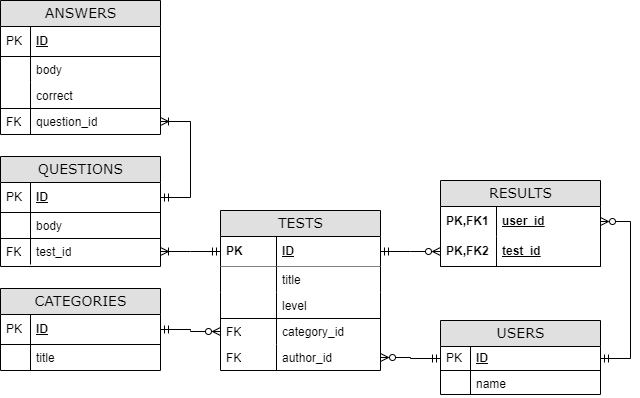

The diagram above was exported from draw.io. Its source (the exported page's mxGraphModel, read from the mxfile embedded in the PNG):
<mxGraphModel dx="862" dy="503" grid="1" gridSize="10" guides="1" tooltips="1" connect="1" arrows="1" fold="1" page="1" pageScale="1" pageWidth="1100" pageHeight="850" background="none" math="0" shadow="0">
  <root>
    <mxCell id="0" />
    <mxCell id="1" parent="0" />
    <mxCell id="2e49270ec7c68f3f-1" value="TESTS" style="swimlane;html=1;fontStyle=0;childLayout=stackLayout;horizontal=1;startSize=26;fillColor=#e0e0e0;horizontalStack=0;resizeParent=1;resizeLast=0;collapsible=1;marginBottom=0;swimlaneFillColor=#ffffff;align=center;rounded=0;shadow=0;comic=0;labelBackgroundColor=none;strokeWidth=1;fontFamily=Verdana;fontSize=14" parent="1" vertex="1">
      <mxGeometry x="330" y="410" width="160" height="160" as="geometry" />
    </mxCell>
    <mxCell id="2e49270ec7c68f3f-2" value="ID" style="shape=partialRectangle;top=0;left=0;right=0;bottom=1;html=1;align=left;verticalAlign=middle;fillColor=none;spacingLeft=60;spacingRight=4;whiteSpace=wrap;overflow=hidden;rotatable=0;points=[[0,0.5],[1,0.5]];portConstraint=eastwest;dropTarget=0;fontStyle=5;shadow=0;sketch=0;" parent="2e49270ec7c68f3f-1" vertex="1">
      <mxGeometry y="26" width="160" height="30" as="geometry" />
    </mxCell>
    <mxCell id="2e49270ec7c68f3f-3" value="PK" style="shape=partialRectangle;fontStyle=1;top=0;left=0;bottom=0;html=1;fillColor=none;align=left;verticalAlign=middle;spacingLeft=4;spacingRight=4;whiteSpace=wrap;overflow=hidden;rotatable=0;points=[];portConstraint=eastwest;part=1;" parent="2e49270ec7c68f3f-2" vertex="1" connectable="0">
      <mxGeometry width="56" height="30" as="geometry" />
    </mxCell>
    <mxCell id="2e49270ec7c68f3f-6" value="title" style="shape=partialRectangle;top=0;left=1;right=1;bottom=0;html=1;align=left;verticalAlign=top;fillColor=default;spacingLeft=60;spacingRight=4;whiteSpace=wrap;overflow=hidden;rotatable=0;points=[[0,0.5],[1,0.5]];portConstraint=eastwest;dropTarget=0;strokeColor=default;" parent="2e49270ec7c68f3f-1" vertex="1">
      <mxGeometry y="56" width="160" height="26" as="geometry" />
    </mxCell>
    <mxCell id="2e49270ec7c68f3f-7" value="" style="shape=partialRectangle;top=0;left=0;bottom=0;html=1;fillColor=none;align=left;verticalAlign=top;spacingLeft=4;spacingRight=4;whiteSpace=wrap;overflow=hidden;rotatable=0;points=[];portConstraint=eastwest;part=1;" parent="2e49270ec7c68f3f-6" vertex="1" connectable="0">
      <mxGeometry width="56" height="26" as="geometry" />
    </mxCell>
    <mxCell id="bqxlbhfmuOTAbBmIgsg_-14" value="level" style="shape=partialRectangle;top=0;left=0;right=0;bottom=1;html=1;align=left;verticalAlign=top;fillColor=none;spacingLeft=60;spacingRight=4;whiteSpace=wrap;overflow=hidden;rotatable=0;points=[[0,0.5],[1,0.5]];portConstraint=eastwest;dropTarget=0;" parent="2e49270ec7c68f3f-1" vertex="1">
      <mxGeometry y="82" width="160" height="26" as="geometry" />
    </mxCell>
    <mxCell id="bqxlbhfmuOTAbBmIgsg_-15" value="" style="shape=partialRectangle;top=0;left=0;bottom=0;html=1;fillColor=none;align=left;verticalAlign=top;spacingLeft=4;spacingRight=4;whiteSpace=wrap;overflow=hidden;rotatable=0;points=[];portConstraint=eastwest;part=1;" parent="bqxlbhfmuOTAbBmIgsg_-14" vertex="1" connectable="0">
      <mxGeometry width="56" height="26" as="geometry" />
    </mxCell>
    <mxCell id="bqxlbhfmuOTAbBmIgsg_-6" value="category_id" style="shape=partialRectangle;top=0;left=0;right=0;bottom=0;html=1;align=left;verticalAlign=top;fillColor=none;spacingLeft=60;spacingRight=4;whiteSpace=wrap;overflow=hidden;rotatable=0;points=[[0,0.5],[1,0.5]];portConstraint=eastwest;dropTarget=0;" parent="2e49270ec7c68f3f-1" vertex="1">
      <mxGeometry y="108" width="160" height="26" as="geometry" />
    </mxCell>
    <mxCell id="bqxlbhfmuOTAbBmIgsg_-7" value="FK" style="shape=partialRectangle;top=0;left=0;bottom=0;html=1;fillColor=none;align=left;verticalAlign=top;spacingLeft=4;spacingRight=4;whiteSpace=wrap;overflow=hidden;rotatable=0;points=[];portConstraint=eastwest;part=1;" parent="bqxlbhfmuOTAbBmIgsg_-6" vertex="1" connectable="0">
      <mxGeometry width="56" height="26" as="geometry" />
    </mxCell>
    <mxCell id="bqxlbhfmuOTAbBmIgsg_-12" value="author_id" style="shape=partialRectangle;top=0;left=0;right=0;bottom=0;html=1;align=left;verticalAlign=top;fillColor=none;spacingLeft=60;spacingRight=4;whiteSpace=wrap;overflow=hidden;rotatable=0;points=[[0,0.5],[1,0.5]];portConstraint=eastwest;dropTarget=0;" parent="2e49270ec7c68f3f-1" vertex="1">
      <mxGeometry y="134" width="160" height="26" as="geometry" />
    </mxCell>
    <mxCell id="bqxlbhfmuOTAbBmIgsg_-13" value="FK" style="shape=partialRectangle;top=0;left=0;bottom=0;html=1;fillColor=none;align=left;verticalAlign=top;spacingLeft=4;spacingRight=4;whiteSpace=wrap;overflow=hidden;rotatable=0;points=[];portConstraint=eastwest;part=1;" parent="bqxlbhfmuOTAbBmIgsg_-12" vertex="1" connectable="0">
      <mxGeometry width="56" height="26" as="geometry" />
    </mxCell>
    <mxCell id="2e49270ec7c68f3f-8" value="USERS" style="swimlane;html=1;fontStyle=0;childLayout=stackLayout;horizontal=1;startSize=26;fillColor=#e0e0e0;horizontalStack=0;resizeParent=1;resizeLast=0;collapsible=1;marginBottom=0;swimlaneFillColor=#ffffff;align=center;rounded=0;shadow=0;comic=0;labelBackgroundColor=none;strokeWidth=1;fontFamily=Verdana;fontSize=14;swimlaneLine=1;" parent="1" vertex="1">
      <mxGeometry x="550" y="520" width="160" height="74" as="geometry" />
    </mxCell>
    <mxCell id="2e49270ec7c68f3f-9" value="ID" style="shape=partialRectangle;top=0;left=0;right=0;bottom=1;html=1;align=left;verticalAlign=middle;fillColor=none;spacingLeft=34;spacingRight=4;whiteSpace=wrap;overflow=hidden;rotatable=0;points=[[0,0.5],[1,0.5]];portConstraint=eastwest;dropTarget=0;fontStyle=5;" parent="2e49270ec7c68f3f-8" vertex="1">
      <mxGeometry y="26" width="160" height="24" as="geometry" />
    </mxCell>
    <mxCell id="2e49270ec7c68f3f-10" value="PK" style="shape=partialRectangle;top=0;left=0;bottom=0;html=1;fillColor=none;align=left;verticalAlign=middle;spacingLeft=4;spacingRight=4;whiteSpace=wrap;overflow=hidden;rotatable=0;points=[];portConstraint=eastwest;part=1;" parent="2e49270ec7c68f3f-9" vertex="1" connectable="0">
      <mxGeometry width="30" height="24" as="geometry" />
    </mxCell>
    <mxCell id="2e49270ec7c68f3f-11" value="name" style="shape=partialRectangle;top=0;left=0;right=0;bottom=0;html=1;align=left;verticalAlign=top;fillColor=none;spacingLeft=34;spacingRight=4;whiteSpace=wrap;overflow=hidden;rotatable=0;points=[[0,0.5],[1,0.5]];portConstraint=eastwest;dropTarget=0;" parent="2e49270ec7c68f3f-8" vertex="1">
      <mxGeometry y="50" width="160" height="24" as="geometry" />
    </mxCell>
    <mxCell id="2e49270ec7c68f3f-12" value="" style="shape=partialRectangle;top=0;left=0;bottom=0;html=1;fillColor=none;align=left;verticalAlign=top;spacingLeft=4;spacingRight=4;whiteSpace=wrap;overflow=hidden;rotatable=0;points=[];portConstraint=eastwest;part=1;" parent="2e49270ec7c68f3f-11" vertex="1" connectable="0">
      <mxGeometry width="30" height="24" as="geometry" />
    </mxCell>
    <mxCell id="2e49270ec7c68f3f-19" value="QUESTIONS" style="swimlane;html=1;fontStyle=0;childLayout=stackLayout;horizontal=1;startSize=26;fillColor=#e0e0e0;horizontalStack=0;resizeParent=1;resizeLast=0;collapsible=1;marginBottom=0;swimlaneFillColor=#ffffff;align=center;rounded=0;shadow=0;comic=0;labelBackgroundColor=none;strokeWidth=1;fontFamily=Verdana;fontSize=14" parent="1" vertex="1">
      <mxGeometry x="110" y="356" width="160" height="110" as="geometry" />
    </mxCell>
    <mxCell id="2e49270ec7c68f3f-20" value="ID" style="shape=partialRectangle;top=0;left=0;right=0;bottom=1;html=1;align=left;verticalAlign=middle;fillColor=none;spacingLeft=34;spacingRight=4;whiteSpace=wrap;overflow=hidden;rotatable=0;points=[[0,0.5],[1,0.5]];portConstraint=eastwest;dropTarget=0;fontStyle=5;" parent="2e49270ec7c68f3f-19" vertex="1">
      <mxGeometry y="26" width="160" height="30" as="geometry" />
    </mxCell>
    <mxCell id="2e49270ec7c68f3f-21" value="PK" style="shape=partialRectangle;top=0;left=0;bottom=0;html=1;fillColor=none;align=left;verticalAlign=middle;spacingLeft=4;spacingRight=4;whiteSpace=wrap;overflow=hidden;rotatable=0;points=[];portConstraint=eastwest;part=1;" parent="2e49270ec7c68f3f-20" vertex="1" connectable="0">
      <mxGeometry width="30" height="30" as="geometry" />
    </mxCell>
    <mxCell id="2e49270ec7c68f3f-22" value="body" style="shape=partialRectangle;top=0;left=0;right=0;bottom=0;html=1;align=left;verticalAlign=top;fillColor=none;spacingLeft=34;spacingRight=4;whiteSpace=wrap;overflow=hidden;rotatable=0;points=[[0,0.5],[1,0.5]];portConstraint=eastwest;dropTarget=0;" parent="2e49270ec7c68f3f-19" vertex="1">
      <mxGeometry y="56" width="160" height="26" as="geometry" />
    </mxCell>
    <mxCell id="2e49270ec7c68f3f-23" value="" style="shape=partialRectangle;top=0;left=0;bottom=0;html=1;fillColor=none;align=left;verticalAlign=top;spacingLeft=4;spacingRight=4;whiteSpace=wrap;overflow=hidden;rotatable=0;points=[];portConstraint=eastwest;part=1;" parent="2e49270ec7c68f3f-22" vertex="1" connectable="0">
      <mxGeometry width="30" height="26" as="geometry" />
    </mxCell>
    <mxCell id="2e49270ec7c68f3f-24" value="test_id" style="shape=partialRectangle;top=1;left=0;right=0;bottom=0;html=1;align=left;verticalAlign=top;fillColor=none;spacingLeft=34;spacingRight=4;whiteSpace=wrap;overflow=hidden;rotatable=0;points=[[0,0.5],[1,0.5]];portConstraint=eastwest;dropTarget=0;" parent="2e49270ec7c68f3f-19" vertex="1">
      <mxGeometry y="82" width="160" height="26" as="geometry" />
    </mxCell>
    <mxCell id="2e49270ec7c68f3f-25" value="FK" style="shape=partialRectangle;top=0;left=0;bottom=0;html=1;fillColor=none;align=left;verticalAlign=top;spacingLeft=4;spacingRight=4;whiteSpace=wrap;overflow=hidden;rotatable=0;points=[];portConstraint=eastwest;part=1;" parent="2e49270ec7c68f3f-24" vertex="1" connectable="0">
      <mxGeometry width="30" height="26" as="geometry" />
    </mxCell>
    <mxCell id="2e49270ec7c68f3f-30" value="ANSWERS" style="swimlane;html=1;fontStyle=0;childLayout=stackLayout;horizontal=1;startSize=26;fillColor=#e0e0e0;horizontalStack=0;resizeParent=1;resizeLast=0;collapsible=1;marginBottom=0;swimlaneFillColor=#ffffff;align=center;rounded=0;shadow=0;comic=0;labelBackgroundColor=none;strokeWidth=1;fontFamily=Verdana;fontSize=14" parent="1" vertex="1">
      <mxGeometry x="110" y="200" width="160" height="134" as="geometry" />
    </mxCell>
    <mxCell id="2e49270ec7c68f3f-31" value="ID" style="shape=partialRectangle;top=0;left=0;right=0;bottom=1;html=1;align=left;verticalAlign=middle;fillColor=none;spacingLeft=34;spacingRight=4;whiteSpace=wrap;overflow=hidden;rotatable=0;points=[[0,0.5],[1,0.5]];portConstraint=eastwest;dropTarget=0;fontStyle=5;" parent="2e49270ec7c68f3f-30" vertex="1">
      <mxGeometry y="26" width="160" height="30" as="geometry" />
    </mxCell>
    <mxCell id="2e49270ec7c68f3f-32" value="PK" style="shape=partialRectangle;top=0;left=0;bottom=0;html=1;fillColor=none;align=left;verticalAlign=middle;spacingLeft=4;spacingRight=4;whiteSpace=wrap;overflow=hidden;rotatable=0;points=[];portConstraint=eastwest;part=1;" parent="2e49270ec7c68f3f-31" vertex="1" connectable="0">
      <mxGeometry width="30" height="30" as="geometry" />
    </mxCell>
    <mxCell id="2e49270ec7c68f3f-33" value="body" style="shape=partialRectangle;top=0;left=0;right=0;bottom=0;html=1;align=left;verticalAlign=top;fillColor=none;spacingLeft=34;spacingRight=4;whiteSpace=wrap;overflow=hidden;rotatable=0;points=[[0,0.5],[1,0.5]];portConstraint=eastwest;dropTarget=0;" parent="2e49270ec7c68f3f-30" vertex="1">
      <mxGeometry y="56" width="160" height="26" as="geometry" />
    </mxCell>
    <mxCell id="2e49270ec7c68f3f-34" value="" style="shape=partialRectangle;top=0;left=0;bottom=0;html=1;fillColor=none;align=left;verticalAlign=top;spacingLeft=4;spacingRight=4;whiteSpace=wrap;overflow=hidden;rotatable=0;points=[];portConstraint=eastwest;part=1;" parent="2e49270ec7c68f3f-33" vertex="1" connectable="0">
      <mxGeometry width="30" height="26" as="geometry" />
    </mxCell>
    <mxCell id="2e49270ec7c68f3f-35" value="correct&lt;br&gt;" style="shape=partialRectangle;top=0;left=0;right=0;bottom=0;html=1;align=left;verticalAlign=top;fillColor=none;spacingLeft=34;spacingRight=4;whiteSpace=wrap;overflow=hidden;rotatable=0;points=[[0,0.5],[1,0.5]];portConstraint=eastwest;dropTarget=0;" parent="2e49270ec7c68f3f-30" vertex="1">
      <mxGeometry y="82" width="160" height="26" as="geometry" />
    </mxCell>
    <mxCell id="2e49270ec7c68f3f-36" value="" style="shape=partialRectangle;top=0;left=0;bottom=0;html=1;fillColor=none;align=left;verticalAlign=top;spacingLeft=4;spacingRight=4;whiteSpace=wrap;overflow=hidden;rotatable=0;points=[];portConstraint=eastwest;part=1;" parent="2e49270ec7c68f3f-35" vertex="1" connectable="0">
      <mxGeometry width="30" height="26" as="geometry" />
    </mxCell>
    <mxCell id="2e49270ec7c68f3f-37" value="question_id" style="shape=partialRectangle;top=1;left=0;right=0;bottom=0;html=1;align=left;verticalAlign=top;fillColor=none;spacingLeft=34;spacingRight=4;whiteSpace=wrap;overflow=hidden;rotatable=0;points=[[0,0.5],[1,0.5]];portConstraint=eastwest;dropTarget=0;" parent="2e49270ec7c68f3f-30" vertex="1">
      <mxGeometry y="108" width="160" height="26" as="geometry" />
    </mxCell>
    <mxCell id="2e49270ec7c68f3f-38" value="FK" style="shape=partialRectangle;top=0;left=0;bottom=0;html=1;fillColor=none;align=left;verticalAlign=top;spacingLeft=4;spacingRight=4;whiteSpace=wrap;overflow=hidden;rotatable=0;points=[];portConstraint=eastwest;part=1;" parent="2e49270ec7c68f3f-37" vertex="1" connectable="0">
      <mxGeometry width="30" height="26" as="geometry" />
    </mxCell>
    <mxCell id="2e49270ec7c68f3f-48" value="RESULTS" style="swimlane;html=1;fontStyle=0;childLayout=stackLayout;horizontal=1;startSize=26;fillColor=#e0e0e0;horizontalStack=0;resizeParent=1;resizeLast=0;collapsible=1;marginBottom=0;swimlaneFillColor=#ffffff;align=center;rounded=0;shadow=0;comic=0;labelBackgroundColor=none;strokeWidth=1;fontFamily=Verdana;fontSize=14" parent="1" vertex="1">
      <mxGeometry x="550" y="380" width="160" height="86" as="geometry" />
    </mxCell>
    <mxCell id="2e49270ec7c68f3f-49" value="user_id" style="shape=partialRectangle;top=0;left=0;right=0;bottom=0;html=1;align=left;verticalAlign=middle;fillColor=none;spacingLeft=60;spacingRight=4;whiteSpace=wrap;overflow=hidden;rotatable=0;points=[[0,0.5],[1,0.5]];portConstraint=eastwest;dropTarget=0;fontStyle=5;" parent="2e49270ec7c68f3f-48" vertex="1">
      <mxGeometry y="26" width="160" height="30" as="geometry" />
    </mxCell>
    <mxCell id="2e49270ec7c68f3f-50" value="PK,FK1" style="shape=partialRectangle;fontStyle=1;top=0;left=0;bottom=0;html=1;fillColor=none;align=left;verticalAlign=middle;spacingLeft=4;spacingRight=4;whiteSpace=wrap;overflow=hidden;rotatable=0;points=[];portConstraint=eastwest;part=1;" parent="2e49270ec7c68f3f-49" vertex="1" connectable="0">
      <mxGeometry width="56" height="30" as="geometry" />
    </mxCell>
    <mxCell id="2e49270ec7c68f3f-51" value="test_id" style="shape=partialRectangle;top=0;left=0;right=0;bottom=1;html=1;align=left;verticalAlign=middle;fillColor=none;spacingLeft=60;spacingRight=4;whiteSpace=wrap;overflow=hidden;rotatable=0;points=[[0,0.5],[1,0.5]];portConstraint=eastwest;dropTarget=0;fontStyle=5;" parent="2e49270ec7c68f3f-48" vertex="1">
      <mxGeometry y="56" width="160" height="30" as="geometry" />
    </mxCell>
    <mxCell id="2e49270ec7c68f3f-52" value="PK,FK2" style="shape=partialRectangle;fontStyle=1;top=0;left=0;bottom=0;html=1;fillColor=none;align=left;verticalAlign=middle;spacingLeft=4;spacingRight=4;whiteSpace=wrap;overflow=hidden;rotatable=0;points=[];portConstraint=eastwest;part=1;" parent="2e49270ec7c68f3f-51" vertex="1" connectable="0">
      <mxGeometry width="56" height="30" as="geometry" />
    </mxCell>
    <mxCell id="2e49270ec7c68f3f-80" value="CATEGORIES" style="swimlane;html=1;fontStyle=0;childLayout=stackLayout;horizontal=1;startSize=26;fillColor=#e0e0e0;horizontalStack=0;resizeParent=1;resizeLast=0;collapsible=1;marginBottom=0;swimlaneFillColor=#ffffff;align=center;rounded=0;shadow=0;comic=0;labelBackgroundColor=none;strokeWidth=1;fontFamily=Verdana;fontSize=14" parent="1" vertex="1">
      <mxGeometry x="110" y="488" width="160" height="82" as="geometry" />
    </mxCell>
    <mxCell id="2e49270ec7c68f3f-81" value="ID" style="shape=partialRectangle;top=0;left=0;right=0;bottom=1;html=1;align=left;verticalAlign=middle;fillColor=none;spacingLeft=34;spacingRight=4;whiteSpace=wrap;overflow=hidden;rotatable=0;points=[[0,0.5],[1,0.5]];portConstraint=eastwest;dropTarget=0;fontStyle=5;" parent="2e49270ec7c68f3f-80" vertex="1">
      <mxGeometry y="26" width="160" height="30" as="geometry" />
    </mxCell>
    <mxCell id="2e49270ec7c68f3f-82" value="PK" style="shape=partialRectangle;top=0;left=0;bottom=0;html=1;fillColor=none;align=left;verticalAlign=middle;spacingLeft=4;spacingRight=4;whiteSpace=wrap;overflow=hidden;rotatable=0;points=[];portConstraint=eastwest;part=1;" parent="2e49270ec7c68f3f-81" vertex="1" connectable="0">
      <mxGeometry width="30" height="30" as="geometry" />
    </mxCell>
    <mxCell id="2e49270ec7c68f3f-83" value="title" style="shape=partialRectangle;top=0;left=0;right=0;bottom=0;html=1;align=left;verticalAlign=top;fillColor=none;spacingLeft=34;spacingRight=4;whiteSpace=wrap;overflow=hidden;rotatable=0;points=[[0,0.5],[1,0.5]];portConstraint=eastwest;dropTarget=0;" parent="2e49270ec7c68f3f-80" vertex="1">
      <mxGeometry y="56" width="160" height="26" as="geometry" />
    </mxCell>
    <mxCell id="2e49270ec7c68f3f-84" value="" style="shape=partialRectangle;top=0;left=0;bottom=0;html=1;fillColor=none;align=left;verticalAlign=top;spacingLeft=4;spacingRight=4;whiteSpace=wrap;overflow=hidden;rotatable=0;points=[];portConstraint=eastwest;part=1;" parent="2e49270ec7c68f3f-83" vertex="1" connectable="0">
      <mxGeometry width="30" height="26" as="geometry" />
    </mxCell>
    <mxCell id="bqxlbhfmuOTAbBmIgsg_-16" value="" style="edgeStyle=entityRelationEdgeStyle;fontSize=12;html=1;endArrow=ERmandOne;startArrow=ERzeroToMany;rounded=0;startFill=0;endFill=0;" parent="1" source="2e49270ec7c68f3f-49" target="2e49270ec7c68f3f-9" edge="1">
      <mxGeometry width="100" height="100" relative="1" as="geometry">
        <mxPoint x="730" y="490" as="sourcePoint" />
        <mxPoint x="540" y="810" as="targetPoint" />
      </mxGeometry>
    </mxCell>
    <mxCell id="bqxlbhfmuOTAbBmIgsg_-20" value="" style="edgeStyle=entityRelationEdgeStyle;fontSize=12;html=1;endArrow=ERzeroToMany;rounded=0;startArrow=ERmandOne;startFill=0;endFill=0;" parent="1" source="2e49270ec7c68f3f-9" target="bqxlbhfmuOTAbBmIgsg_-12" edge="1">
      <mxGeometry width="100" height="100" relative="1" as="geometry">
        <mxPoint x="380" y="710" as="sourcePoint" />
        <mxPoint x="330" y="600" as="targetPoint" />
      </mxGeometry>
    </mxCell>
    <mxCell id="bqxlbhfmuOTAbBmIgsg_-21" value="" style="edgeStyle=entityRelationEdgeStyle;fontSize=12;html=1;endArrow=ERzeroToMany;rounded=0;startArrow=ERmandOne;startFill=0;endFill=0;" parent="1" source="2e49270ec7c68f3f-81" target="bqxlbhfmuOTAbBmIgsg_-6" edge="1">
      <mxGeometry width="100" height="100" relative="1" as="geometry">
        <mxPoint x="230" y="700" as="sourcePoint" />
        <mxPoint x="330" y="600" as="targetPoint" />
      </mxGeometry>
    </mxCell>
    <mxCell id="bqxlbhfmuOTAbBmIgsg_-24" value="" style="edgeStyle=entityRelationEdgeStyle;fontSize=12;html=1;endArrow=ERoneToMany;rounded=0;endFill=0;startArrow=ERmandOne;startFill=0;" parent="1" source="2e49270ec7c68f3f-2" target="2e49270ec7c68f3f-24" edge="1">
      <mxGeometry width="100" height="100" relative="1" as="geometry">
        <mxPoint x="110" y="344" as="sourcePoint" />
        <mxPoint x="240" y="354" as="targetPoint" />
      </mxGeometry>
    </mxCell>
    <mxCell id="bqxlbhfmuOTAbBmIgsg_-31" value="" style="edgeStyle=entityRelationEdgeStyle;fontSize=12;html=1;endArrow=ERzeroToMany;startArrow=ERmandOne;rounded=0;endFill=0;startFill=0;" parent="1" source="2e49270ec7c68f3f-2" target="2e49270ec7c68f3f-51" edge="1">
      <mxGeometry width="100" height="100" relative="1" as="geometry">
        <mxPoint x="550" y="400" as="sourcePoint" />
        <mxPoint x="650" y="300" as="targetPoint" />
      </mxGeometry>
    </mxCell>
    <mxCell id="bqxlbhfmuOTAbBmIgsg_-36" value="" style="edgeStyle=entityRelationEdgeStyle;fontSize=12;html=1;endArrow=ERoneToMany;rounded=0;endFill=0;startArrow=ERmandOne;startFill=0;" parent="1" source="2e49270ec7c68f3f-20" target="2e49270ec7c68f3f-37" edge="1">
      <mxGeometry width="100" height="100" relative="1" as="geometry">
        <mxPoint x="510" y="490" as="sourcePoint" />
        <mxPoint x="610" y="390" as="targetPoint" />
      </mxGeometry>
    </mxCell>
  </root>
</mxGraphModel>